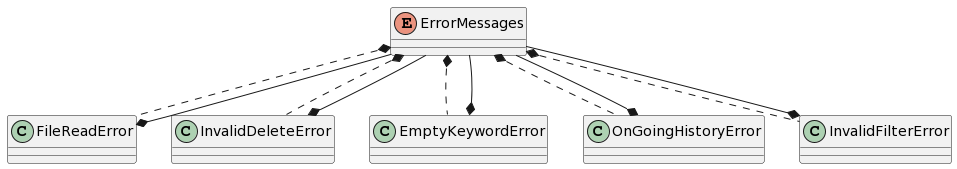

The diagram above was rendered by PlantUML. Its source (embedded in the PNG):
@startuml
enum ErrorMessages
ErrorMessages  *.. FileReadError
ErrorMessages *.. InvalidDeleteError
ErrorMessages *.. EmptyKeywordError
ErrorMessages *.. OnGoingHistoryError
ErrorMessages *.. InvalidFilterError
ErrorMessages  --* FileReadError
ErrorMessages --* InvalidDeleteError
ErrorMessages --* EmptyKeywordError
ErrorMessages --* OnGoingHistoryError
ErrorMessages --* InvalidFilterError
@enduml